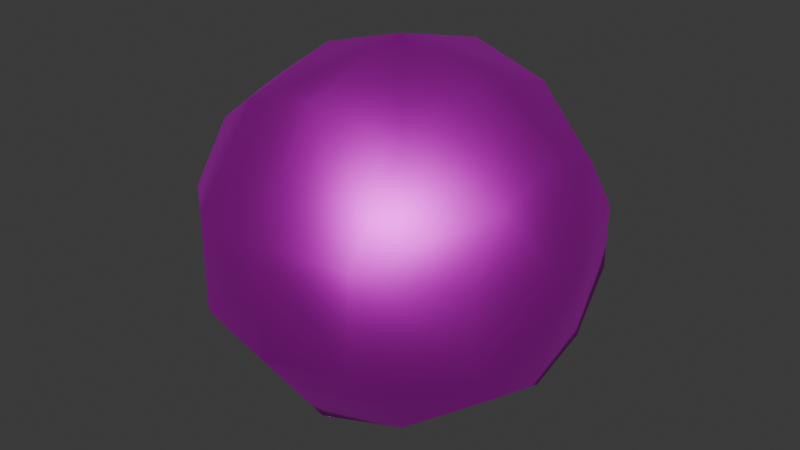 # Source: AllRounder_X.blend  (saved by Blender 4.4.32; exported with 4.5.12 LTS)
import bpy
from mathutils import Matrix  # noqa: F401  (used for matrix-valued properties, if any)

bpy.ops.wm.read_factory_settings(use_empty=True)
scene = bpy.context.scene
scene.name = 'Scene'

# ---- images (referenced by path relative to the original .blend; pixels are not part of the script)
import os
ASSET_DIR = os.environ.get("B2B_ASSET_DIR", "")  # directory of the original .blend (textures are referenced by path, not embedded)
HERE = os.path.dirname(os.path.abspath(__file__))  # packed textures are extracted next to this script under _unpacked/

def load_image(name, relpath, width, height, colorspace="sRGB"):
    """Load a texture the original file referenced (path relative to the .blend, or extracted next to this script)."""
    p = next((c for c in (os.path.join(HERE, relpath), os.path.join(ASSET_DIR, relpath)) if relpath and os.path.exists(c)), "")
    if p:
        img = bpy.data.images.load(p, check_existing=True)
        img.name = name
    else:  # same state as the original file: an image datablock whose file is absent (Cycles renders it pink)
        img = bpy.data.images.new(name, width, height)
        img.source = "FILE"
        img.filepath = "//" + (relpath or name)
    img.colorspace_settings.name = colorspace
    return img
img_allrounder_x_png = load_image('AllRounder_X.png', 'AllRounder_X.png', 1024, 1024, 'sRGB')

# ---- materials (node trees are filled in below, after node groups)
mat_sm_0 = bpy.data.materials.new('sm_0')
mat_sm_0.roughness = 0.5528
mat_sm_0.specular_intensity = 1.0
mat_sm_0.metallic = 1.0

# ---- material node trees
mat_sm_0.use_nodes = True; mat_sm_0.node_tree.nodes.clear()
_N = mat_sm_0.node_tree.nodes; _L = mat_sm_0.node_tree.links
n0 = _N.new('ShaderNodeBsdfPrincipled'); n0.name = 'Principled BSDF'; n0.location = (10, 300)
n0.inputs[1].default_value = 1.0
n0.inputs[2].default_value = 0.5528
n0.inputs[13].default_value = 1.0
n0.inputs[27].default_value = (0.0, 0.0, 0.0, 1.0)
n0.inputs[28].default_value = 1.0
n1 = _N.new('ShaderNodeOutputMaterial'); n1.name = 'Material Output'; n1.location = (300, 300)
n2 = _N.new('ShaderNodeNormalMap'); n2.name = 'Normal Map'; n2.location = (-300, -300)
n2.label = 'Normal/Map'
n3 = _N.new('ShaderNodeTexImage'); n3.name = 'Image Texture'; n3.location = (-300, 600)
n3.image = img_allrounder_x_png
_L.new(n0.outputs[0], n1.inputs[0])
_L.new(n2.outputs[0], n0.inputs[5])
_L.new(n3.outputs[0], n0.inputs[0])
n1.is_active_output = True

# ---- world
world_world = bpy.data.worlds.new('World'); scene.world = world_world
world_world.use_nodes = True; world_world.node_tree.nodes.clear()
_N = world_world.node_tree.nodes; _L = world_world.node_tree.links
n0 = _N.new('ShaderNodeOutputWorld'); n0.name = 'World Output'; n0.location = (300, 300)
n1 = _N.new('ShaderNodeBackground'); n1.name = 'Background'; n1.location = (10, 300)
n1.inputs[0].default_value = (0.05088, 0.05088, 0.05088, 1.0)
_L.new(n1.outputs[0], n0.inputs[0])
n0.is_active_output = True
world_world.color = (0.05088, 0.05088, 0.05088)
world_world.sun_shadow_jitter_overblur = 0.0

# ---- meshes
me_sm_0_mesh0000 = bpy.data.meshes.new('sm_0_mesh0000')
me_sm_0_mesh0000.from_pydata([(12.51, -6.847, 5.045), (12.51, -8.463, -5.38e-07), (14.5, 4.475e-06, -5.38e-07), (6.651, -10.54, 7.748), (6.651, -12.56, -5.38e-07), (6.651, -12.56, -5.38e-07), (6.651, -10.54, 7.748), (-8.987e-07, -14.5, -5.38e-07), (-6.651, -10.54, 7.748), (-6.651, -12.56, -5.38e-07), (-6.651, -12.56, -5.38e-07), (-6.651, -10.54, 7.748), (-12.51, -8.463, -5.38e-07), (-12.51, -6.847, 5.045), (-14.5, 4.475e-06, -5.38e-07), (12.51, -2.462, 8.164), (6.651, -3.88, 12.91), (-8.987e-07, -12.07, 8.781), (-6.651, -3.88, 12.91), (-12.51, -2.462, 8.164), (12.51, 2.462, 8.164), (6.651, 3.88, 12.91), (6.651, -3.88, 12.91), (-8.987e-07, 4.387, 14.28), (-8.987e-07, -4.387, 14.28), (-6.651, -3.88, 12.91), (-6.651, 3.88, 12.91), (-12.51, 2.462, 8.164), (12.51, 6.847, 5.045), (6.651, 3.88, 12.91), (-8.987e-07, 12.07, 8.781), (-6.651, 3.88, 12.91), (-12.51, 6.847, 5.045), (12.51, 8.463, -5.38e-07), (6.651, 12.56, -5.38e-07), (6.651, 10.54, 7.748), (6.651, 10.54, 7.748), (-8.987e-07, 14.5, -5.38e-07), (-6.651, 10.54, 7.748), (-6.651, 10.54, 7.748), (-6.651, 12.56, -5.38e-07), (-12.51, 8.463, -5.38e-07), (12.51, 6.847, -5.045), (6.651, 12.56, -5.38e-07), (6.651, 10.54, -7.748), (-8.987e-07, 14.5, -5.38e-07), (-6.651, 10.54, -7.748), (-6.651, 12.56, -5.38e-07), (-12.51, 6.847, -5.045), (12.51, 2.462, -8.164), (6.651, 3.88, -12.91), (6.651, 10.54, -7.748), (6.651, 3.88, -12.91), (-8.987e-07, 12.07, -8.781), (-6.651, 3.88, -12.91), (-6.651, 10.54, -7.748), (-6.651, 3.88, -12.91), (-12.51, 2.462, -8.164), (12.51, -2.462, -8.164), (6.651, -3.88, -12.91), (-8.987e-07, 4.387, -14.28), (-6.651, -3.88, -12.91), (-12.51, -2.462, -8.164), (12.51, -6.847, -5.045), (6.651, -10.54, -7.748), (6.651, -3.88, -12.91), (-8.987e-07, -12.07, -8.781), (-8.987e-07, -4.387, -14.28), (-6.651, -3.88, -12.91), (-6.651, -10.54, -7.748), (-12.51, -6.847, -5.045), (6.651, -10.54, -7.748), (-8.987e-07, -14.5, -5.38e-07), (-6.651, -10.54, -7.748), (-6.651, 12.56, -5.38e-07), (6.651, 12.56, -5.38e-07), (6.651, -12.56, -5.38e-07), (-6.651, -12.56, -5.38e-07)], [], [(72, 77, 73), (73, 66, 72), (66, 71, 72), (71, 76, 72), (66, 73, 61), (61, 67, 66), (67, 59, 66), (59, 71, 66), (60, 67, 61), (59, 67, 60), (60, 52, 59), (52, 60, 53), (53, 44, 52), (44, 53, 45), (45, 43, 44), (54, 60, 61), (53, 60, 54), (46, 53, 54), (45, 53, 46), (47, 45, 46), (36, 75, 37), (30, 36, 37), (29, 36, 30), (23, 29, 30), (16, 29, 23), (24, 16, 23), (16, 24, 17), (17, 6, 16), (38, 30, 37), (30, 38, 31), (31, 23, 30), (23, 31, 18), (18, 24, 23), (17, 24, 18), (8, 17, 18), (7, 17, 8), (6, 17, 7), (7, 5, 6), (37, 74, 38), (9, 7, 8), (15, 22, 3), (3, 0, 15), (2, 15, 0), (2, 20, 15), (15, 20, 21), (22, 15, 21), (1, 0, 3), (2, 0, 1), (4, 1, 3), (1, 4, 64), (64, 63, 1), (2, 1, 63), (2, 63, 58), (2, 58, 49), (2, 49, 42), (2, 42, 33), (2, 33, 28), (2, 28, 20), (21, 20, 28), (28, 35, 21), (58, 63, 64), (65, 58, 64), (58, 65, 50), (50, 49, 58), (42, 49, 50), (51, 42, 50), (42, 51, 34), (34, 33, 42), (28, 33, 34), (35, 28, 34), (69, 10, 12), (12, 10, 11), (11, 13, 12), (14, 12, 13), (14, 70, 12), (70, 69, 12), (69, 70, 62), (62, 68, 69), (56, 68, 62), (13, 11, 19), (14, 13, 19), (11, 25, 19), (19, 25, 26), (26, 27, 19), (14, 19, 27), (14, 27, 32), (14, 32, 41), (14, 41, 48), (14, 48, 57), (14, 57, 62), (14, 62, 70), (27, 26, 32), (26, 39, 32), (32, 39, 40), (40, 41, 32), (41, 40, 48), (40, 55, 48), (48, 55, 56), (56, 57, 48), (57, 56, 62)])
me_sm_0_mesh0000.polygons.foreach_set('use_smooth', [True] * 100)
_uv = me_sm_0_mesh0000.uv_layers.new(name='DiffuseUV')
_uv.uv.foreach_set('vector', [0.01565, 0.8709, 0.01565, 0.7528, 0.1827, 0.7528, 0.1827, 0.7528, 0.1827, 0.8709, 0.01565, 0.8709, 0.1827, 0.8709, 0.1827, 0.9889, 0.01565, 0.8709, 0.1827, 0.9889, 0.01565, 0.9889, 0.01565, 0.8709, 0.1827, 0.8709, 0.1827, 0.7528, 0.3435, 0.7528, 0.3435, 0.7528, 0.3435, 0.8709, 0.1827, 0.8709, 0.3435, 0.8709, 0.3435, 0.9889, 0.1827, 0.8709, 0.3435, 0.9889, 0.1827, 0.9889, 0.1827, 0.8709, 0.5004, 0.8709, 0.3435, 0.8709, 0.3435, 0.7528, 0.3435, 0.9889, 0.3435, 0.8709, 0.5004, 0.8709, 0.5004, 0.8709, 0.5004, 0.9889, 0.3435, 0.9889, 0.5004, 0.9889, 0.5004, 0.8709, 0.6612, 0.8709, 0.6612, 0.8709, 0.6612, 0.9889, 0.5004, 0.9889, 0.6612, 0.9889, 0.6612, 0.8709, 0.8282, 0.8709, 0.8282, 0.8709, 0.8282, 0.9889, 0.6612, 0.9889, 0.5004, 0.7528, 0.5004, 0.8709, 0.3435, 0.7528, 0.6612, 0.8709, 0.5004, 0.8709, 0.5004, 0.7528, 0.6612, 0.7528, 0.6612, 0.8709, 0.5004, 0.7528, 0.8282, 0.8709, 0.6612, 0.8709, 0.6612, 0.7528, 0.8282, 0.7528, 0.8282, 0.8709, 0.6612, 0.7528, 0.6612, 0.9889, 0.8282, 0.9889, 0.8282, 0.8709, 0.6612, 0.8709, 0.6612, 0.9889, 0.8282, 0.8709, 0.5004, 0.9889, 0.6612, 0.9889, 0.6612, 0.8709, 0.5004, 0.8709, 0.5004, 0.9889, 0.6612, 0.8709, 0.3435, 0.9889, 0.5004, 0.9889, 0.5004, 0.8709, 0.3435, 0.8709, 0.3435, 0.9889, 0.5004, 0.8709, 0.3435, 0.9889, 0.3435, 0.8709, 0.1827, 0.8709, 0.1827, 0.8709, 0.1827, 0.9889, 0.3435, 0.9889, 0.6612, 0.7528, 0.6612, 0.8709, 0.8282, 0.8709, 0.6612, 0.8709, 0.6612, 0.7528, 0.5004, 0.7528, 0.5004, 0.7528, 0.5004, 0.8709, 0.6612, 0.8709, 0.5004, 0.8709, 0.5004, 0.7528, 0.3435, 0.7528, 0.3435, 0.7528, 0.3435, 0.8709, 0.5004, 0.8709, 0.1827, 0.8709, 0.3435, 0.8709, 0.3435, 0.7528, 0.1827, 0.7528, 0.1827, 0.8709, 0.3435, 0.7528, 0.01565, 0.8709, 0.1827, 0.8709, 0.1827, 0.7528, 0.1827, 0.9889, 0.1827, 0.8709, 0.01565, 0.8709, 0.01565, 0.8709, 0.01565, 0.9889, 0.1827, 0.9889, 0.8282, 0.8709, 0.8282, 0.7528, 0.6612, 0.7528, 0.01565, 0.7528, 0.01565, 0.8709, 0.1827, 0.7528, 0.1903, 0.3098, 0.0312, 0.2618, 0.1712, 0.07784, 0.1712, 0.07784, 0.2695, 0.2036, 0.1903, 0.3098, 0.3978, 0.3755, 0.1903, 0.3098, 0.2695, 0.2036, 0.3978, 0.3755, 0.1903, 0.4411, 0.1903, 0.3098, 0.1903, 0.3098, 0.1903, 0.4411, 0.0312, 0.4892, 0.0312, 0.2618, 0.1903, 0.3098, 0.0312, 0.4892, 0.3978, 0.1631, 0.2695, 0.2036, 0.1712, 0.07784, 0.3978, 0.3755, 0.2695, 0.2036, 0.3978, 0.1631, 0.3978, 0.007575, 0.3978, 0.1631, 0.1712, 0.07784, 0.3978, 0.1631, 0.3978, 0.007575, 0.6243, 0.07784, 0.6243, 0.07784, 0.526, 0.2036, 0.3978, 0.1631, 0.3978, 0.3755, 0.3978, 0.1631, 0.526, 0.2036, 0.3978, 0.3755, 0.526, 0.2036, 0.6052, 0.3098, 0.3978, 0.3755, 0.6052, 0.3098, 0.6052, 0.4411, 0.3978, 0.3755, 0.6052, 0.4411, 0.526, 0.5473, 0.3978, 0.3755, 0.526, 0.5473, 0.3978, 0.5879, 0.3978, 0.3755, 0.3978, 0.5879, 0.2695, 0.5473, 0.3978, 0.3755, 0.2695, 0.5473, 0.1903, 0.4411, 0.0312, 0.4892, 0.1903, 0.4411, 0.2695, 0.5473, 0.2695, 0.5473, 0.1712, 0.6731, 0.0312, 0.4892, 0.6052, 0.3098, 0.526, 0.2036, 0.6243, 0.07784, 0.7643, 0.2618, 0.6052, 0.3098, 0.6243, 0.07784, 0.6052, 0.3098, 0.7643, 0.2618, 0.7643, 0.4892, 0.7643, 0.4892, 0.6052, 0.4411, 0.6052, 0.3098, 0.526, 0.5473, 0.6052, 0.4411, 0.7643, 0.4892, 0.6243, 0.6731, 0.526, 0.5473, 0.7643, 0.4892, 0.526, 0.5473, 0.6243, 0.6731, 0.3978, 0.7434, 0.3978, 0.7434, 0.3978, 0.5879, 0.526, 0.5473, 0.2695, 0.5473, 0.3978, 0.5879, 0.3978, 0.7434, 0.1712, 0.6731, 0.2695, 0.5473, 0.3978, 0.7434, 0.6243, 0.07784, 0.3978, 0.007575, 0.3978, 0.1631, 0.3978, 0.1631, 0.3978, 0.007575, 0.1712, 0.07784, 0.1712, 0.07784, 0.2695, 0.2036, 0.3978, 0.1631, 0.3978, 0.3755, 0.3978, 0.1631, 0.2695, 0.2036, 0.3978, 0.3755, 0.526, 0.2036, 0.3978, 0.1631, 0.526, 0.2036, 0.6243, 0.07784, 0.3978, 0.1631, 0.6243, 0.07784, 0.526, 0.2036, 0.6052, 0.3098, 0.6052, 0.3098, 0.7643, 0.2618, 0.6243, 0.07784, 0.7643, 0.4892, 0.7643, 0.2618, 0.6052, 0.3098, 0.2695, 0.2036, 0.1712, 0.07784, 0.1903, 0.3098, 0.3978, 0.3755, 0.2695, 0.2036, 0.1903, 0.3098, 0.1712, 0.07784, 0.0312, 0.2618, 0.1903, 0.3098, 0.1903, 0.3098, 0.0312, 0.2618, 0.0312, 0.4892, 0.0312, 0.4892, 0.1903, 0.4411, 0.1903, 0.3098, 0.3978, 0.3755, 0.1903, 0.3098, 0.1903, 0.4411, 0.3978, 0.3755, 0.1903, 0.4411, 0.2695, 0.5473, 0.3978, 0.3755, 0.2695, 0.5473, 0.3978, 0.5879, 0.3978, 0.3755, 0.3978, 0.5879, 0.526, 0.5473, 0.3978, 0.3755, 0.526, 0.5473, 0.6052, 0.4411, 0.3978, 0.3755, 0.6052, 0.4411, 0.6052, 0.3098, 0.3978, 0.3755, 0.6052, 0.3098, 0.526, 0.2036, 0.1903, 0.4411, 0.0312, 0.4892, 0.2695, 0.5473, 0.0312, 0.4892, 0.1712, 0.6731, 0.2695, 0.5473, 0.2695, 0.5473, 0.1712, 0.6731, 0.3978, 0.7434, 0.3978, 0.7434, 0.3978, 0.5879, 0.2695, 0.5473, 0.3978, 0.5879, 0.3978, 0.7434, 0.526, 0.5473, 0.3978, 0.7434, 0.6243, 0.6731, 0.526, 0.5473, 0.526, 0.5473, 0.6243, 0.6731, 0.7643, 0.4892, 0.7643, 0.4892, 0.6052, 0.4411, 0.526, 0.5473, 0.6052, 0.4411, 0.7643, 0.4892, 0.6052, 0.3098])
_ca = me_sm_0_mesh0000.color_attributes.new('Attribute', 'BYTE_COLOR', 'CORNER')
_ca.data.foreach_set('color', [0.0, 0.0, 0.0, 0.0, 0.0, 0.0, 0.0, 0.0, 0.0, 0.0, 0.0, 0.0, 0.0, 0.0, 0.0, 0.0, 0.0, 0.0, 0.0, 0.0, 0.0, 0.0, 0.0, 0.0, 0.0, 0.0, 0.0, 0.0, 0.0, 0.0, 0.0, 0.0, 0.0, 0.0, 0.0, 0.0, 0.0, 0.0, 0.0, 0.0, 0.0, 0.0, 0.0, 0.0, 0.0, 0.0, 0.0, 0.0, 0.0, 0.0, 0.0, 0.0, 0.0, 0.0, 0.0, 0.0, 0.0, 0.0, 0.0, 0.0, 0.0, 0.0, 0.0, 0.0, 0.0, 0.0, 0.0, 0.0, 0.0, 0.0, 0.0, 0.0, 0.0, 0.0, 0.0, 0.0, 0.0, 0.0, 0.0, 0.0, 0.0, 0.0, 0.0, 0.0, 0.0, 0.0, 0.0, 0.0, 0.0, 0.0, 0.0, 0.0, 0.0, 0.0, 0.0, 0.0, 0.0, 0.0, 0.0, 0.0, 0.0, 0.0, 0.0, 0.0, 0.0, 0.0, 0.0, 0.0, 0.0, 0.0, 0.0, 0.0, 0.0, 0.0, 0.0, 0.0, 0.0, 0.0, 0.0, 0.0, 0.0, 0.0, 0.0, 0.0, 0.0, 0.0, 0.0, 0.0, 0.0, 0.0, 0.0, 0.0, 0.0, 0.0, 0.0, 0.0, 0.0, 0.0, 0.0, 0.0, 0.0, 0.0, 0.0, 0.0, 0.0, 0.0, 0.0, 0.0, 0.0, 0.0, 0.0, 0.0, 0.0, 0.0, 0.0, 0.0, 0.0, 0.0, 0.0, 0.0, 0.0, 0.0, 0.0, 0.0, 0.0, 0.0, 0.0, 0.0, 0.0, 0.0, 0.0, 0.0, 0.0, 0.0, 0.0, 0.0, 0.0, 0.0, 0.0, 0.0, 0.0, 0.0, 0.0, 0.0, 0.0, 0.0, 0.0, 0.0, 0.0, 0.0, 0.0, 0.0, 0.0, 0.0, 0.0, 0.0, 0.0, 0.0, 0.0, 0.0, 0.0, 0.0, 0.0, 0.0, 0.0, 0.0, 0.0, 0.0, 0.0, 0.0, 0.0, 0.0, 0.0, 0.0, 0.0, 0.0, 0.0, 0.0, 0.0, 0.0, 0.0, 0.0, 0.0, 0.0, 0.0, 0.0, 0.0, 0.0, 0.0, 0.0, 0.0, 0.0, 0.0, 0.0, 0.0, 0.0, 0.0, 0.0, 0.0, 0.0, 0.0, 0.0, 0.0, 0.0, 0.0, 0.0, 0.0, 0.0, 0.0, 0.0, 0.0, 0.0, 0.0, 0.0, 0.0, 0.0, 0.0, 0.0, 0.0, 0.0, 0.0, 0.0, 0.0, 0.0, 0.0, 0.0, 0.0, 0.0, 0.0, 0.0, 0.0, 0.0, 0.0, 0.0, 0.0, 0.0, 0.0, 0.0, 0.0, 0.0, 0.0, 0.0, 0.0, 0.0, 0.0, 0.0, 0.0, 0.0, 0.0, 0.0, 0.0, 0.0, 0.0, 0.0, 0.0, 0.0, 0.0, 0.0, 0.0, 0.0, 0.0, 0.0, 0.0, 0.0, 0.0, 0.0, 0.0, 0.0, 0.0, 0.0, 0.0, 0.0, 0.0, 0.0, 0.0, 0.0, 0.0, 0.0, 0.0, 0.0, 0.0, 0.0, 0.0, 0.0, 0.0, 0.0, 0.0, 0.0, 0.0, 0.0, 0.0, 0.0, 0.0, 0.0, 0.0, 0.0, 0.0, 0.0, 0.0, 0.0, 0.0, 0.0, 0.0, 0.0, 0.0, 0.0, 0.0, 0.0, 0.0, 0.0, 0.0, 0.0, 0.0, 0.0, 0.0, 0.0, 0.0, 0.0, 0.0, 0.0, 0.0, 0.0, 0.0, 0.0, 0.0, 0.0, 0.0, 0.0, 0.0, 0.0, 0.0, 0.0, 0.0, 0.0, 0.0, 0.0, 0.0, 0.0, 0.0, 0.0, 0.0, 0.0, 0.0, 0.0, 0.0, 0.0, 0.0, 0.0, 0.0, 0.0, 0.0, 0.0, 0.0, 0.0, 0.0, 0.0, 0.0, 0.0, 0.0, 0.0, 0.0, 0.0, 0.0, 0.0, 0.0, 0.0, 0.0, 0.0, 0.0, 0.0, 0.0, 0.0, 0.0, 0.0, 0.0, 0.0, 0.0, 0.0, 0.0, 0.0, 0.0, 0.0, 0.0, 0.0, 0.0, 0.0, 0.0, 0.0, 0.0, 0.0, 0.0, 0.0, 0.0, 0.0, 0.0, 0.0, 0.0, 0.0, 0.0, 0.0, 0.0, 0.0, 0.0, 0.0, 0.0, 0.0, 0.0, 0.0, 0.0, 0.0, 0.0, 0.0, 0.0, 0.0, 0.0, 0.0, 0.0, 0.0, 0.0, 0.0, 0.0, 0.0, 0.0, 0.0, 0.0, 0.0, 0.0, 0.0, 0.0, 0.0, 0.0, 0.0, 0.0, 0.0, 0.0, 0.0, 0.0, 0.0, 0.0, 0.0, 0.0, 0.0, 0.0, 0.0, 0.0, 0.0, 0.0, 0.0, 0.0, 0.0, 0.0, 0.0, 0.0, 0.0, 0.0, 0.0, 0.0, 0.0, 0.0, 0.0, 0.0, 0.0, 0.0, 0.0, 0.0, 0.0, 0.0, 0.0, 0.0, 0.0, 0.0, 0.0, 0.0, 0.0, 0.0, 0.0, 0.0, 0.0, 0.0, 0.0, 0.0, 0.0, 0.0, 0.0, 0.0, 0.0, 0.0, 0.0, 0.0, 0.0, 0.0, 0.0, 0.0, 0.0, 0.0, 0.0, 0.0, 0.0, 0.0, 0.0, 0.0, 0.0, 0.0, 0.0, 0.0, 0.0, 0.0, 0.0, 0.0, 0.0, 0.0, 0.0, 0.0, 0.0, 0.0, 0.0, 0.0, 0.0, 0.0, 0.0, 0.0, 0.0, 0.0, 0.0, 0.0, 0.0, 0.0, 0.0, 0.0, 0.0, 0.0, 0.0, 0.0, 0.0, 0.0, 0.0, 0.0, 0.0, 0.0, 0.0, 0.0, 0.0, 0.0, 0.0, 0.0, 0.0, 0.0, 0.0, 0.0, 0.0, 0.0, 0.0, 0.0, 0.0, 0.0, 0.0, 0.0, 0.0, 0.0, 0.0, 0.0, 0.0, 0.0, 0.0, 0.0, 0.0, 0.0, 0.0, 0.0, 0.0, 0.0, 0.0, 0.0, 0.0, 0.0, 0.0, 0.0, 0.0, 0.0, 0.0, 0.0, 0.0, 0.0, 0.0, 0.0, 0.0, 0.0, 0.0, 0.0, 0.0, 0.0, 0.0, 0.0, 0.0, 0.0, 0.0, 0.0, 0.0, 0.0, 0.0, 0.0, 0.0, 0.0, 0.0, 0.0, 0.0, 0.0, 0.0, 0.0, 0.0, 0.0, 0.0, 0.0, 0.0, 0.0, 0.0, 0.0, 0.0, 0.0, 0.0, 0.0, 0.0, 0.0, 0.0, 0.0, 0.0, 0.0, 0.0, 0.0, 0.0, 0.0, 0.0, 0.0, 0.0, 0.0, 0.0, 0.0, 0.0, 0.0, 0.0, 0.0, 0.0, 0.0, 0.0, 0.0, 0.0, 0.0, 0.0, 0.0, 0.0, 0.0, 0.0, 0.0, 0.0, 0.0, 0.0, 0.0, 0.0, 0.0, 0.0, 0.0, 0.0, 0.0, 0.0, 0.0, 0.0, 0.0, 0.0, 0.0, 0.0, 0.0, 0.0, 0.0, 0.0, 0.0, 0.0, 0.0, 0.0, 0.0, 0.0, 0.0, 0.0, 0.0, 0.0, 0.0, 0.0, 0.0, 0.0, 0.0, 0.0, 0.0, 0.0, 0.0, 0.0, 0.0, 0.0, 0.0, 0.0, 0.0, 0.0, 0.0, 0.0, 0.0, 0.0, 0.0, 0.0, 0.0, 0.0, 0.0, 0.0, 0.0, 0.0, 0.0, 0.0, 0.0, 0.0, 0.0, 0.0, 0.0, 0.0, 0.0, 0.0, 0.0, 0.0, 0.0, 0.0, 0.0, 0.0, 0.0, 0.0, 0.0, 0.0, 0.0, 0.0, 0.0, 0.0, 0.0, 0.0, 0.0, 0.0, 0.0, 0.0, 0.0, 0.0, 0.0, 0.0, 0.0, 0.0, 0.0, 0.0, 0.0, 0.0, 0.0, 0.0, 0.0, 0.0, 0.0, 0.0, 0.0, 0.0, 0.0, 0.0, 0.0, 0.0, 0.0, 0.0, 0.0, 0.0, 0.0, 0.0, 0.0, 0.0, 0.0, 0.0, 0.0, 0.0, 0.0, 0.0, 0.0, 0.0, 0.0, 0.0, 0.0, 0.0, 0.0, 0.0, 0.0, 0.0, 0.0, 0.0, 0.0, 0.0, 0.0, 0.0, 0.0, 0.0, 0.0, 0.0, 0.0, 0.0, 0.0, 0.0, 0.0, 0.0, 0.0, 0.0, 0.0, 0.0, 0.0, 0.0, 0.0, 0.0, 0.0, 0.0, 0.0, 0.0, 0.0, 0.0, 0.0, 0.0, 0.0, 0.0, 0.0, 0.0, 0.0, 0.0, 0.0, 0.0, 0.0, 0.0, 0.0, 0.0, 0.0, 0.0, 0.0, 0.0, 0.0, 0.0, 0.0, 0.0, 0.0, 0.0, 0.0, 0.0, 0.0, 0.0, 0.0, 0.0, 0.0, 0.0, 0.0, 0.0, 0.0, 0.0, 0.0, 0.0, 0.0, 0.0, 0.0, 0.0, 0.0, 0.0, 0.0, 0.0, 0.0, 0.0, 0.0, 0.0, 0.0, 0.0, 0.0, 0.0, 0.0, 0.0, 0.0, 0.0, 0.0, 0.0, 0.0, 0.0, 0.0, 0.0, 0.0, 0.0, 0.0, 0.0, 0.0, 0.0, 0.0, 0.0, 0.0, 0.0, 0.0, 0.0, 0.0, 0.0, 0.0, 0.0, 0.0, 0.0, 0.0, 0.0, 0.0, 0.0, 0.0, 0.0, 0.0, 0.0, 0.0, 0.0, 0.0, 0.0, 0.0, 0.0, 0.0, 0.0, 0.0, 0.0, 0.0, 0.0, 0.0, 0.0, 0.0, 0.0, 0.0, 0.0, 0.0, 0.0, 0.0, 0.0, 0.0, 0.0, 0.0, 0.0, 0.0, 0.0, 0.0, 0.0, 0.0, 0.0, 0.0, 0.0, 0.0, 0.0, 0.0, 0.0, 0.0, 0.0, 0.0, 0.0, 0.0, 0.0, 0.0, 0.0, 0.0, 0.0, 0.0, 0.0, 0.0, 0.0, 0.0, 0.0, 0.0, 0.0, 0.0, 0.0, 0.0, 0.0, 0.0, 0.0, 0.0, 0.0, 0.0, 0.0, 0.0, 0.0, 0.0, 0.0, 0.0, 0.0, 0.0, 0.0, 0.0, 0.0, 0.0, 0.0, 0.0, 0.0, 0.0, 0.0, 0.0, 0.0, 0.0, 0.0, 0.0, 0.0, 0.0, 0.0, 0.0, 0.0, 0.0, 0.0, 0.0, 0.0, 0.0, 0.0, 0.0, 0.0, 0.0, 0.0, 0.0, 0.0, 0.0, 0.0, 0.0, 0.0, 0.0, 0.0, 0.0, 0.0, 0.0, 0.0, 0.0, 0.0, 0.0, 0.0, 0.0, 0.0, 0.0, 0.0, 0.0, 0.0, 0.0, 0.0, 0.0, 0.0, 0.0, 0.0, 0.0, 0.0, 0.0, 0.0, 0.0, 0.0, 0.0, 0.0, 0.0, 0.0, 0.0, 0.0, 0.0, 0.0, 0.0, 0.0, 0.0, 0.0, 0.0, 0.0, 0.0, 0.0, 0.0, 0.0, 0.0, 0.0, 0.0, 0.0, 0.0, 0.0, 0.0, 0.0, 0.0, 0.0, 0.0, 0.0, 0.0, 0.0, 0.0, 0.0, 0.0, 0.0, 0.0, 0.0, 0.0, 0.0, 0.0, 0.0, 0.0, 0.0, 0.0, 0.0, 0.0, 0.0, 0.0, 0.0, 0.0, 0.0, 0.0, 0.0, 0.0, 0.0, 0.0, 0.0, 0.0, 0.0, 0.0, 0.0, 0.0, 0.0, 0.0, 0.0, 0.0, 0.0, 0.0, 0.0, 0.0, 0.0, 0.0, 0.0, 0.0, 0.0, 0.0, 0.0, 0.0, 0.0, 0.0, 0.0, 0.0, 0.0, 0.0, 0.0, 0.0, 0.0, 0.0, 0.0, 0.0, 0.0, 0.0, 0.0, 0.0, 0.0, 0.0, 0.0, 0.0, 0.0, 0.0, 0.0, 0.0, 0.0, 0.0, 0.0, 0.0, 0.0, 0.0, 0.0, 0.0, 0.0, 0.0, 0.0, 0.0, 0.0])
me_sm_0_mesh0000.materials.append(mat_sm_0)
me_sm_0_mesh0000.update()
me_sm_0_mesh0000.normals_split_custom_set([tuple(v) for v in zip(*[iter([-1.761e-05, -1.0, -6.038e-05, -0.4328, -0.9015, -4.703e-05, -0.4773, -0.7527, -0.4534, -0.4773, -0.7527, -0.4534, 1.1e-05, -0.7552, -0.6555, -1.761e-05, -1.0, -6.038e-05, 1.1e-05, -0.7552, -0.6555, 0.4773, -0.7527, -0.4534, -1.761e-05, -1.0, -6.038e-05, 0.4773, -0.7527, -0.4534, 0.4328, -0.9015, -5.424e-05, -1.761e-05, -1.0, -6.038e-05, 1.1e-05, -0.7552, -0.6555, -0.4773, -0.7527, -0.4534, -0.3774, -0.2936, -0.8783, -0.3774, -0.2936, -0.8783, 9.771e-08, -0.3054, -0.9522, 1.1e-05, -0.7552, -0.6555, 9.771e-08, -0.3054, -0.9522, 0.3774, -0.2936, -0.8783, 1.1e-05, -0.7552, -0.6555, 0.3774, -0.2936, -0.8783, 0.4773, -0.7527, -0.4534, 1.1e-05, -0.7552, -0.6555, -1.011e-07, 0.2025, -0.9793, 9.771e-08, -0.3054, -0.9522, -0.3774, -0.2936, -0.8783, 0.3774, -0.2936, -0.8783, 9.771e-08, -0.3054, -0.9522, -1.011e-07, 0.2025, -0.9793, -1.011e-07, 0.2025, -0.9793, 0.4795, 0.3206, -0.8168, 0.3774, -0.2936, -0.8783, 0.4795, 0.3206, -0.8168, -1.011e-07, 0.2025, -0.9793, -1.312e-05, 0.7552, -0.6555, -1.312e-05, 0.7552, -0.6555, 0.4179, 0.7916, -0.4458, 0.4795, 0.3206, -0.8168, 0.4179, 0.7916, -0.4458, -1.312e-05, 0.7552, -0.6555, 1.738e-05, 1.0, -6.062e-05, 1.738e-05, 1.0, -6.062e-05, 0.4911, 0.8711, -2.886e-05, 0.4179, 0.7916, -0.4458, -0.4795, 0.3207, -0.8168, -1.011e-07, 0.2025, -0.9793, -0.3774, -0.2936, -0.8783, -1.312e-05, 0.7552, -0.6555, -1.011e-07, 0.2025, -0.9793, -0.4795, 0.3207, -0.8168, -0.4179, 0.7916, -0.4458, -1.312e-05, 0.7552, -0.6555, -0.4795, 0.3207, -0.8168, 1.738e-05, 1.0, -6.062e-05, -1.312e-05, 0.7552, -0.6555, -0.4179, 0.7916, -0.4458, -0.4911, 0.8711, -7.6e-06, 1.738e-05, 1.0, -6.062e-05, -0.4179, 0.7916, -0.4458, 0.4179, 0.7916, 0.4458, 0.4911, 0.8711, 7.465e-06, -1.756e-05, 1.0, 6.071e-05, -1.049e-06, 0.7552, 0.6555, 0.4179, 0.7916, 0.4458, -1.756e-05, 1.0, 6.071e-05, 0.4795, 0.3207, 0.8168, 0.4179, 0.7916, 0.4458, -1.049e-06, 0.7552, 0.6555, -6.911e-06, 0.2025, 0.9793, 0.4795, 0.3207, 0.8168, -1.049e-06, 0.7552, 0.6555, 0.3774, -0.2936, 0.8783, 0.4795, 0.3207, 0.8168, -6.911e-06, 0.2025, 0.9793, -2.988e-07, -0.3054, 0.9522, 0.3774, -0.2936, 0.8783, -6.911e-06, 0.2025, 0.9793, 0.3774, -0.2936, 0.8783, -2.988e-07, -0.3054, 0.9522, -1.311e-05, -0.7552, 0.6555, -1.311e-05, -0.7552, 0.6555, 0.4773, -0.7527, 0.4534, 0.3774, -0.2936, 0.8783, -0.4179, 0.7916, 0.4458, -1.049e-06, 0.7552, 0.6555, -1.756e-05, 1.0, 6.071e-05, -1.049e-06, 0.7552, 0.6555, -0.4179, 0.7916, 0.4458, -0.4795, 0.3206, 0.8168, -0.4795, 0.3206, 0.8168, -6.911e-06, 0.2025, 0.9793, -1.049e-06, 0.7552, 0.6555, -6.911e-06, 0.2025, 0.9793, -0.4795, 0.3206, 0.8168, -0.3774, -0.2936, 0.8783, -0.3774, -0.2936, 0.8783, -2.988e-07, -0.3054, 0.9522, -6.911e-06, 0.2025, 0.9793, -1.311e-05, -0.7552, 0.6555, -2.988e-07, -0.3054, 0.9522, -0.3774, -0.2936, 0.8783, -0.4773, -0.7527, 0.4534, -1.311e-05, -0.7552, 0.6555, -0.3774, -0.2936, 0.8783, 1.744e-05, -1.0, 6.041e-05, -1.311e-05, -0.7552, 0.6555, -0.4773, -0.7527, 0.4534, 0.4773, -0.7527, 0.4534, -1.311e-05, -0.7552, 0.6555, 1.744e-05, -1.0, 6.041e-05, 1.744e-05, -1.0, 6.041e-05, 0.4328, -0.9015, 4.719e-05, 0.4773, -0.7527, 0.4534, -1.756e-05, 1.0, 6.071e-05, -0.4911, 0.8711, 2.9e-05, -0.4179, 0.7916, 0.4458, -0.4328, -0.9015, 5.408e-05, 1.744e-05, -1.0, 6.041e-05, -0.4773, -0.7527, 0.4534, 0.7893, -0.1934, 0.5827, 0.3775, -0.2936, 0.8783, 0.4774, -0.7527, 0.4534, 0.4774, -0.7527, 0.4534, 0.8455, -0.4311, 0.3152, 0.7893, -0.1934, 0.5827, 1.0, 1.205e-07, 3.012e-08, 0.7893, -0.1934, 0.5827, 0.8455, -0.4311, 0.3152, 1.0, 1.205e-07, 3.012e-08, 0.8553, 0.1581, 0.4934, 0.7893, -0.1934, 0.5827, 0.7893, -0.1934, 0.5827, 0.8553, 0.1581, 0.4934, 0.4796, 0.3206, 0.8168, 0.3775, -0.2936, 0.8783, 0.7893, -0.1934, 0.5827, 0.4796, 0.3206, 0.8168, 0.7642, -0.645, -6.918e-06, 0.8455, -0.4311, 0.3152, 0.4774, -0.7527, 0.4534, 1.0, 1.205e-07, 3.012e-08, 0.8455, -0.4311, 0.3152, 0.7642, -0.645, -6.918e-06, 0.4329, -0.9015, -1.202e-05, 0.7642, -0.645, -6.918e-06, 0.4774, -0.7527, 0.4534, 0.7642, -0.645, -6.918e-06, 0.4329, -0.9015, -1.202e-05, 0.4774, -0.7527, -0.4534, 0.4774, -0.7527, -0.4534, 0.8455, -0.4311, -0.3152, 0.7642, -0.645, -6.918e-06, 1.0, 1.205e-07, 3.012e-08, 0.7642, -0.645, -6.918e-06, 0.8455, -0.4311, -0.3152, 1.0, 1.205e-07, 3.012e-08, 0.8455, -0.4311, -0.3152, 0.7893, -0.1939, -0.5826, 1.0, 1.205e-07, 3.012e-08, 0.7893, -0.1939, -0.5826, 0.8553, 0.1581, -0.4934, 1.0, 1.205e-07, 3.012e-08, 0.8553, 0.1581, -0.4934, 0.7756, 0.5193, -0.3588, 1.0, 1.205e-07, 3.012e-08, 0.7756, 0.5193, -0.3588, 0.8309, 0.5564, 1.382e-08, 1.0, 1.205e-07, 3.012e-08, 0.8309, 0.5564, 1.382e-08, 0.7756, 0.5193, 0.3588, 1.0, 1.205e-07, 3.012e-08, 0.7756, 0.5193, 0.3588, 0.8553, 0.1581, 0.4934, 0.4796, 0.3206, 0.8168, 0.8553, 0.1581, 0.4934, 0.7756, 0.5193, 0.3588, 0.7756, 0.5193, 0.3588, 0.418, 0.7915, 0.4458, 0.4796, 0.3206, 0.8168, 0.7893, -0.1939, -0.5826, 0.8455, -0.4311, -0.3152, 0.4774, -0.7527, -0.4534, 0.3775, -0.2936, -0.8783, 0.7893, -0.1939, -0.5826, 0.4774, -0.7527, -0.4534, 0.7893, -0.1939, -0.5826, 0.3775, -0.2936, -0.8783, 0.4796, 0.3206, -0.8168, 0.4796, 0.3206, -0.8168, 0.8553, 0.1581, -0.4934, 0.7893, -0.1939, -0.5826, 0.7756, 0.5193, -0.3588, 0.8553, 0.1581, -0.4934, 0.4796, 0.3206, -0.8168, 0.418, 0.7915, -0.4458, 0.7756, 0.5193, -0.3588, 0.4796, 0.3206, -0.8168, 0.7756, 0.5193, -0.3588, 0.418, 0.7915, -0.4458, 0.4911, 0.8711, 8.674e-06, 0.4911, 0.8711, 8.674e-06, 0.8309, 0.5564, 1.382e-08, 0.7756, 0.5193, -0.3588, 0.7756, 0.5193, 0.3588, 0.8309, 0.5564, 1.382e-08, 0.4911, 0.8711, 8.674e-06, 0.418, 0.7915, 0.4458, 0.7756, 0.5193, 0.3588, 0.4911, 0.8711, 8.674e-06, -0.4774, -0.7527, -0.4534, -0.4329, -0.9015, 1.197e-05, -0.7642, -0.645, -1.144e-06, -0.7642, -0.645, -1.144e-06, -0.4329, -0.9015, 1.197e-05, -0.4774, -0.7527, 0.4534, -0.4774, -0.7527, 0.4534, -0.8455, -0.4311, 0.3152, -0.7642, -0.645, -1.144e-06, -1.0, 1.305e-07, 5.021e-08, -0.7642, -0.645, -1.144e-06, -0.8455, -0.4311, 0.3152, -1.0, 1.305e-07, 5.021e-08, -0.8455, -0.4311, -0.3152, -0.7642, -0.645, -1.144e-06, -0.8455, -0.4311, -0.3152, -0.4774, -0.7527, -0.4534, -0.7642, -0.645, -1.144e-06, -0.4774, -0.7527, -0.4534, -0.8455, -0.4311, -0.3152, -0.7893, -0.1939, -0.5826, -0.7893, -0.1939, -0.5826, -0.3775, -0.2936, -0.8783, -0.4774, -0.7527, -0.4534, -0.4796, 0.3206, -0.8168, -0.3775, -0.2936, -0.8783, -0.7893, -0.1939, -0.5826, -0.8455, -0.4311, 0.3152, -0.4774, -0.7527, 0.4534, -0.7893, -0.1939, 0.5826, -1.0, 1.305e-07, 5.021e-08, -0.8455, -0.4311, 0.3152, -0.7893, -0.1939, 0.5826, -0.4774, -0.7527, 0.4534, -0.3775, -0.2936, 0.8783, -0.7893, -0.1939, 0.5826, -0.7893, -0.1939, 0.5826, -0.3775, -0.2936, 0.8783, -0.4796, 0.3206, 0.8168, -0.4796, 0.3206, 0.8168, -0.8553, 0.1581, 0.4934, -0.7893, -0.1939, 0.5826, -1.0, 1.305e-07, 5.021e-08, -0.7893, -0.1939, 0.5826, -0.8553, 0.1581, 0.4934, -1.0, 1.305e-07, 5.021e-08, -0.8553, 0.1581, 0.4934, -0.7756, 0.5193, 0.3588, -1.0, 1.305e-07, 5.021e-08, -0.7756, 0.5193, 0.3588, -0.8309, 0.5564, 2.072e-08, -1.0, 1.305e-07, 5.021e-08, -0.8309, 0.5564, 2.072e-08, -0.7756, 0.5193, -0.3588, -1.0, 1.305e-07, 5.021e-08, -0.7756, 0.5193, -0.3588, -0.8553, 0.1581, -0.4934, -1.0, 1.305e-07, 5.021e-08, -0.8553, 0.1581, -0.4934, -0.7893, -0.1939, -0.5826, -1.0, 1.305e-07, 5.021e-08, -0.7893, -0.1939, -0.5826, -0.8455, -0.4311, -0.3152, -0.8553, 0.1581, 0.4934, -0.4796, 0.3206, 0.8168, -0.7756, 0.5193, 0.3588, -0.4796, 0.3206, 0.8168, -0.418, 0.7915, 0.4458, -0.7756, 0.5193, 0.3588, -0.7756, 0.5193, 0.3588, -0.418, 0.7915, 0.4458, -0.4911, 0.8711, -8.645e-06, -0.4911, 0.8711, -8.645e-06, -0.8309, 0.5564, 2.072e-08, -0.7756, 0.5193, 0.3588, -0.8309, 0.5564, 2.072e-08, -0.4911, 0.8711, -8.645e-06, -0.7756, 0.5193, -0.3588, -0.4911, 0.8711, -8.645e-06, -0.418, 0.7915, -0.4458, -0.7756, 0.5193, -0.3588, -0.7756, 0.5193, -0.3588, -0.418, 0.7915, -0.4458, -0.4796, 0.3206, -0.8168, -0.4796, 0.3206, -0.8168, -0.8553, 0.1581, -0.4934, -0.7756, 0.5193, -0.3588, -0.8553, 0.1581, -0.4934, -0.4796, 0.3206, -0.8168, -0.7893, -0.1939, -0.5826])] * 3)])
arm_b_0000 = bpy.data.armatures.new('b_0000')  # bones are not reproduced

# ---- objects
ob_b_0000 = bpy.data.objects.new('b_0000', arm_b_0000)
ob_sm_0 = bpy.data.objects.new('sm_0', me_sm_0_mesh0000)

# ---- transforms, parenting, visibility, modifiers, constraints
ob_b_0000.location = (0.0, 0.0, 0.0)
ob_b_0000.rotation_euler = (1.571, -0.0, 0.0)
ob_b_0000.scale = (0.01, 0.01, 0.01)
ob_sm_0.location = (0.00322, 0.01233, -0.5267)
ob_sm_0.rotation_euler = (1.571, -0.0, 0.0)
ob_sm_0.scale = (0.0386, 0.0386, 0.0386)
ob_sm_0.color = (0.8, 0.8, 0.8, 1.0)

# ---- collection membership
scene.collection.objects.link(ob_b_0000)
scene.collection.objects.link(ob_sm_0)

# ---- scene / render settings (as saved in the file)
scene.frame_start = 1; scene.frame_end = 250; scene.frame_set(1)
scene.render.engine = 'BLENDER_EEVEE_NEXT'
scene.render.fps = 25
bpy.context.view_layer.update()

# ---- added for rendering (the .blend has no active camera and no usable light): camera, sun
cam_auto = bpy.data.cameras.new('AutoCamera')
cam_auto.lens = 50.0
cam_auto.sensor_width = 36.0
cam_auto.clip_end = 1000.0
ob_auto_camera = bpy.data.objects.new('AutoCamera', cam_auto)
scene.collection.objects.link(ob_auto_camera)
ob_auto_camera.location = (1.78824, -2.1297, 0.901321)
ob_auto_camera.rotation_euler = (1.09748, -7.21219e-08, 0.694738)
scene.camera = ob_auto_camera
light_auto_sun = bpy.data.lights.new('AutoSun', 'SUN')
light_auto_sun.energy = 3.0
light_auto_sun.angle = 0.0523599
ob_auto_sun = bpy.data.objects.new('AutoSun', light_auto_sun)
scene.collection.objects.link(ob_auto_sun)
ob_auto_sun.rotation_euler = (0.872665, 0.174533, 0.523599)
bpy.context.view_layer.update()
